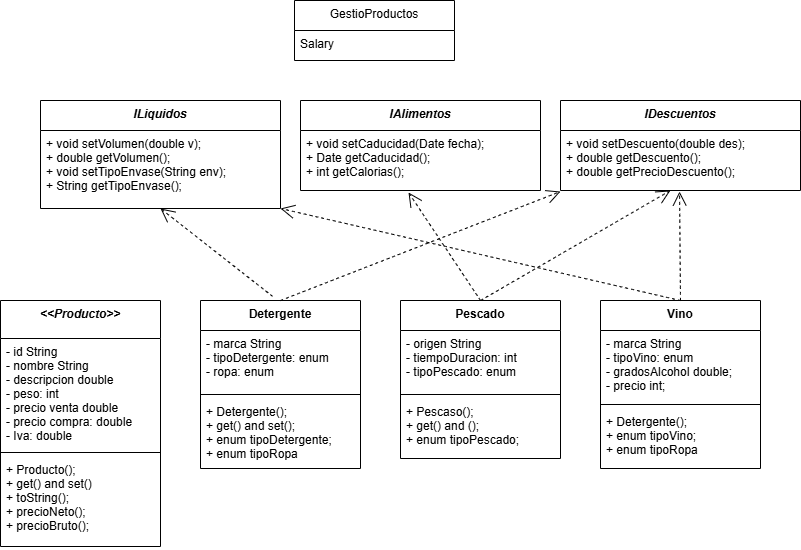

The diagram above was exported from draw.io. Its source (the exported page's mxGraphModel, read from the mxfile embedded in the PNG):
<mxGraphModel dx="712" dy="787" grid="1" gridSize="10" guides="1" tooltips="1" connect="1" arrows="1" fold="1" page="1" pageScale="1" pageWidth="827" pageHeight="1169" math="0" shadow="0">
  <root>
    <mxCell id="WIyWlLk6GJQsqaUBKTNV-0" />
    <mxCell id="WIyWlLk6GJQsqaUBKTNV-1" parent="WIyWlLk6GJQsqaUBKTNV-0" />
    <mxCell id="zkfFHV4jXpPFQw0GAbJ--0" value="ILiquidos" style="swimlane;fontStyle=3;align=center;verticalAlign=top;childLayout=stackLayout;horizontal=1;startSize=30;horizontalStack=0;resizeParent=1;resizeLast=0;collapsible=1;marginBottom=0;rounded=0;shadow=0;strokeWidth=1;autosize=1;" parent="WIyWlLk6GJQsqaUBKTNV-1" vertex="1">
      <mxGeometry x="80" y="120" width="240" height="108" as="geometry">
        <mxRectangle x="230" y="140" width="160" height="26" as="alternateBounds" />
      </mxGeometry>
    </mxCell>
    <mxCell id="zkfFHV4jXpPFQw0GAbJ--1" value="+ void setVolumen(double v); &#10;+ double getVolumen(); &#10;+ void setTipoEnvase(String env); &#10;+ String getTipoEnvase();&#10;" style="text;align=left;verticalAlign=top;spacingLeft=4;spacingRight=4;overflow=hidden;rotatable=0;points=[[0,0.5],[1,0.5]];portConstraint=eastwest;autosize=1;" parent="zkfFHV4jXpPFQw0GAbJ--0" vertex="1">
      <mxGeometry y="30" width="240" height="70" as="geometry" />
    </mxCell>
    <mxCell id="zkfFHV4jXpPFQw0GAbJ--6" value="&lt;&lt;Producto&gt;&gt;" style="swimlane;fontStyle=3;align=center;verticalAlign=top;childLayout=stackLayout;horizontal=1;startSize=38;horizontalStack=0;resizeParent=1;resizeLast=0;collapsible=1;marginBottom=0;rounded=0;shadow=0;strokeWidth=1;autosize=1;" parent="WIyWlLk6GJQsqaUBKTNV-1" vertex="1">
      <mxGeometry x="40" y="320" width="160" height="246" as="geometry">
        <mxRectangle x="130" y="380" width="160" height="26" as="alternateBounds" />
      </mxGeometry>
    </mxCell>
    <mxCell id="zkfFHV4jXpPFQw0GAbJ--7" value="- id String&#10;- nombre String&#10;- descripcion double&#10;- peso: int&#10;- precio venta double&#10;- precio compra: double&#10;- Iva: double" style="text;align=left;verticalAlign=top;spacingLeft=4;spacingRight=4;overflow=hidden;rotatable=0;points=[[0,0.5],[1,0.5]];portConstraint=eastwest;autosize=1;" parent="zkfFHV4jXpPFQw0GAbJ--6" vertex="1">
      <mxGeometry y="38" width="160" height="110" as="geometry" />
    </mxCell>
    <mxCell id="zkfFHV4jXpPFQw0GAbJ--9" value="" style="line;html=1;strokeWidth=1;align=left;verticalAlign=middle;spacingTop=-1;spacingLeft=3;spacingRight=3;rotatable=0;labelPosition=right;points=[];portConstraint=eastwest;autosize=1;" parent="zkfFHV4jXpPFQw0GAbJ--6" vertex="1">
      <mxGeometry y="148" width="160" height="8" as="geometry" />
    </mxCell>
    <mxCell id="zkfFHV4jXpPFQw0GAbJ--11" value="+ Producto();&#10;+ get() and set()&#10;+ toString();&#10;+ precioNeto();&#10;+ precioBruto();" style="text;align=left;verticalAlign=top;spacingLeft=4;spacingRight=4;overflow=hidden;rotatable=0;points=[[0,0.5],[1,0.5]];portConstraint=eastwest;autosize=1;" parent="zkfFHV4jXpPFQw0GAbJ--6" vertex="1">
      <mxGeometry y="156" width="160" height="90" as="geometry" />
    </mxCell>
    <mxCell id="zkfFHV4jXpPFQw0GAbJ--13" value="GestioProductos" style="swimlane;fontStyle=0;align=center;verticalAlign=top;childLayout=stackLayout;horizontal=1;startSize=30;horizontalStack=0;resizeParent=1;resizeLast=0;collapsible=1;marginBottom=0;rounded=0;shadow=0;strokeWidth=1;autosize=1;" parent="WIyWlLk6GJQsqaUBKTNV-1" vertex="1">
      <mxGeometry x="334" y="20" width="160" height="60" as="geometry">
        <mxRectangle x="340" y="380" width="170" height="26" as="alternateBounds" />
      </mxGeometry>
    </mxCell>
    <mxCell id="zkfFHV4jXpPFQw0GAbJ--14" value="Salary" style="text;align=left;verticalAlign=top;spacingLeft=4;spacingRight=4;overflow=hidden;rotatable=0;points=[[0,0.5],[1,0.5]];portConstraint=eastwest;autosize=1;" parent="zkfFHV4jXpPFQw0GAbJ--13" vertex="1">
      <mxGeometry y="30" width="160" height="26" as="geometry" />
    </mxCell>
    <mxCell id="zkfFHV4jXpPFQw0GAbJ--17" value="Detergente" style="swimlane;fontStyle=1;align=center;verticalAlign=top;childLayout=stackLayout;horizontal=1;startSize=30;horizontalStack=0;resizeParent=1;resizeLast=0;collapsible=1;marginBottom=0;rounded=0;shadow=0;strokeWidth=1;autosize=1;" parent="WIyWlLk6GJQsqaUBKTNV-1" vertex="1">
      <mxGeometry x="240" y="320" width="160" height="168" as="geometry">
        <mxRectangle x="550" y="140" width="160" height="26" as="alternateBounds" />
      </mxGeometry>
    </mxCell>
    <mxCell id="zkfFHV4jXpPFQw0GAbJ--18" value="- marca String&#10;- tipoDetergente: enum&#10;- ropa: enum" style="text;align=left;verticalAlign=top;spacingLeft=4;spacingRight=4;overflow=hidden;rotatable=0;points=[[0,0.5],[1,0.5]];portConstraint=eastwest;autosize=1;" parent="zkfFHV4jXpPFQw0GAbJ--17" vertex="1">
      <mxGeometry y="30" width="160" height="60" as="geometry" />
    </mxCell>
    <mxCell id="zkfFHV4jXpPFQw0GAbJ--23" value="" style="line;html=1;strokeWidth=1;align=left;verticalAlign=middle;spacingTop=-1;spacingLeft=3;spacingRight=3;rotatable=0;labelPosition=right;points=[];portConstraint=eastwest;autosize=1;" parent="zkfFHV4jXpPFQw0GAbJ--17" vertex="1">
      <mxGeometry y="90" width="160" height="8" as="geometry" />
    </mxCell>
    <mxCell id="zkfFHV4jXpPFQw0GAbJ--24" value="+ Detergente();&#10;+ get() and set();&#10;+ enum tipoDetergente;&#10;+ enum tipoRopa" style="text;align=left;verticalAlign=top;spacingLeft=4;spacingRight=4;overflow=hidden;rotatable=0;points=[[0,0.5],[1,0.5]];portConstraint=eastwest;autosize=1;" parent="zkfFHV4jXpPFQw0GAbJ--17" vertex="1">
      <mxGeometry y="98" width="160" height="70" as="geometry" />
    </mxCell>
    <mxCell id="dqyI5NxfIaCxV6rSQ7Fx-0" value="IAlimentos" style="swimlane;fontStyle=3;align=center;verticalAlign=top;childLayout=stackLayout;horizontal=1;startSize=30;horizontalStack=0;resizeParent=1;resizeLast=0;collapsible=1;marginBottom=0;rounded=0;shadow=0;strokeWidth=1;autosize=1;" vertex="1" parent="WIyWlLk6GJQsqaUBKTNV-1">
      <mxGeometry x="340" y="120" width="240" height="90" as="geometry">
        <mxRectangle x="230" y="140" width="160" height="26" as="alternateBounds" />
      </mxGeometry>
    </mxCell>
    <mxCell id="dqyI5NxfIaCxV6rSQ7Fx-1" value="+ void setCaducidad(Date fecha); &#10;+ Date getCaducidad(); &#10;+ int getCalorias();" style="text;align=left;verticalAlign=top;spacingLeft=4;spacingRight=4;overflow=hidden;rotatable=0;points=[[0,0.5],[1,0.5]];portConstraint=eastwest;autosize=1;" vertex="1" parent="dqyI5NxfIaCxV6rSQ7Fx-0">
      <mxGeometry y="30" width="240" height="60" as="geometry" />
    </mxCell>
    <mxCell id="dqyI5NxfIaCxV6rSQ7Fx-2" value="IDescuentos" style="swimlane;fontStyle=3;align=center;verticalAlign=top;childLayout=stackLayout;horizontal=1;startSize=30;horizontalStack=0;resizeParent=1;resizeLast=0;collapsible=1;marginBottom=0;rounded=0;shadow=0;strokeWidth=1;autosize=1;" vertex="1" parent="WIyWlLk6GJQsqaUBKTNV-1">
      <mxGeometry x="600" y="120" width="240" height="90" as="geometry">
        <mxRectangle x="230" y="140" width="160" height="26" as="alternateBounds" />
      </mxGeometry>
    </mxCell>
    <mxCell id="dqyI5NxfIaCxV6rSQ7Fx-3" value="+ void setDescuento(double des); &#10;+ double getDescuento(); &#10;+ double getPrecioDescuento();" style="text;align=left;verticalAlign=top;spacingLeft=4;spacingRight=4;overflow=hidden;rotatable=0;points=[[0,0.5],[1,0.5]];portConstraint=eastwest;autosize=1;" vertex="1" parent="dqyI5NxfIaCxV6rSQ7Fx-2">
      <mxGeometry y="30" width="240" height="60" as="geometry" />
    </mxCell>
    <mxCell id="dqyI5NxfIaCxV6rSQ7Fx-4" value="Pescado" style="swimlane;fontStyle=1;align=center;verticalAlign=top;childLayout=stackLayout;horizontal=1;startSize=30;horizontalStack=0;resizeParent=1;resizeLast=0;collapsible=1;marginBottom=0;rounded=0;shadow=0;strokeWidth=1;autosize=1;" vertex="1" parent="WIyWlLk6GJQsqaUBKTNV-1">
      <mxGeometry x="440" y="320" width="160" height="158" as="geometry">
        <mxRectangle x="550" y="140" width="160" height="26" as="alternateBounds" />
      </mxGeometry>
    </mxCell>
    <mxCell id="dqyI5NxfIaCxV6rSQ7Fx-5" value="- origen String&#10;- tiempoDuracion: int&#10;- tipoPescado: enum" style="text;align=left;verticalAlign=top;spacingLeft=4;spacingRight=4;overflow=hidden;rotatable=0;points=[[0,0.5],[1,0.5]];portConstraint=eastwest;autosize=1;" vertex="1" parent="dqyI5NxfIaCxV6rSQ7Fx-4">
      <mxGeometry y="30" width="160" height="60" as="geometry" />
    </mxCell>
    <mxCell id="dqyI5NxfIaCxV6rSQ7Fx-6" value="" style="line;html=1;strokeWidth=1;align=left;verticalAlign=middle;spacingTop=-1;spacingLeft=3;spacingRight=3;rotatable=0;labelPosition=right;points=[];portConstraint=eastwest;autosize=1;" vertex="1" parent="dqyI5NxfIaCxV6rSQ7Fx-4">
      <mxGeometry y="90" width="160" height="8" as="geometry" />
    </mxCell>
    <mxCell id="dqyI5NxfIaCxV6rSQ7Fx-7" value="+ Pescaso();&#10;+ get() and ();&#10;+ enum tipoPescado;" style="text;align=left;verticalAlign=top;spacingLeft=4;spacingRight=4;overflow=hidden;rotatable=0;points=[[0,0.5],[1,0.5]];portConstraint=eastwest;autosize=1;" vertex="1" parent="dqyI5NxfIaCxV6rSQ7Fx-4">
      <mxGeometry y="98" width="160" height="60" as="geometry" />
    </mxCell>
    <mxCell id="dqyI5NxfIaCxV6rSQ7Fx-8" value="Vino" style="swimlane;fontStyle=1;align=center;verticalAlign=top;childLayout=stackLayout;horizontal=1;startSize=30;horizontalStack=0;resizeParent=1;resizeLast=0;collapsible=1;marginBottom=0;rounded=0;shadow=0;strokeWidth=1;autosize=1;" vertex="1" parent="WIyWlLk6GJQsqaUBKTNV-1">
      <mxGeometry x="640" y="320" width="160" height="168" as="geometry">
        <mxRectangle x="550" y="140" width="160" height="26" as="alternateBounds" />
      </mxGeometry>
    </mxCell>
    <mxCell id="dqyI5NxfIaCxV6rSQ7Fx-9" value="- marca String&#10;- tipoVino: enum&#10;- gradosAlcohol double;&#10;- precio int;" style="text;align=left;verticalAlign=top;spacingLeft=4;spacingRight=4;overflow=hidden;rotatable=0;points=[[0,0.5],[1,0.5]];portConstraint=eastwest;autosize=1;" vertex="1" parent="dqyI5NxfIaCxV6rSQ7Fx-8">
      <mxGeometry y="30" width="160" height="70" as="geometry" />
    </mxCell>
    <mxCell id="dqyI5NxfIaCxV6rSQ7Fx-10" value="" style="line;html=1;strokeWidth=1;align=left;verticalAlign=middle;spacingTop=-1;spacingLeft=3;spacingRight=3;rotatable=0;labelPosition=right;points=[];portConstraint=eastwest;autosize=1;" vertex="1" parent="dqyI5NxfIaCxV6rSQ7Fx-8">
      <mxGeometry y="100" width="160" height="8" as="geometry" />
    </mxCell>
    <mxCell id="dqyI5NxfIaCxV6rSQ7Fx-11" value="+ Detergente();&#10;+ enum tipoVino;&#10;+ enum tipoRopa" style="text;align=left;verticalAlign=top;spacingLeft=4;spacingRight=4;overflow=hidden;rotatable=0;points=[[0,0.5],[1,0.5]];portConstraint=eastwest;autosize=1;" vertex="1" parent="dqyI5NxfIaCxV6rSQ7Fx-8">
      <mxGeometry y="108" width="160" height="60" as="geometry" />
    </mxCell>
    <mxCell id="dqyI5NxfIaCxV6rSQ7Fx-12" value="" style="endArrow=open;endSize=12;dashed=1;html=1;rounded=0;fontSize=12;curved=1;exitX=0.45;exitY=-0.025;exitDx=0;exitDy=0;exitPerimeter=0;entryX=0.5;entryY=1;entryDx=0;entryDy=0;" edge="1" parent="WIyWlLk6GJQsqaUBKTNV-1" source="zkfFHV4jXpPFQw0GAbJ--17" target="zkfFHV4jXpPFQw0GAbJ--0">
      <mxGeometry width="160" relative="1" as="geometry">
        <mxPoint x="200" y="270" as="sourcePoint" />
        <mxPoint x="360" y="270" as="targetPoint" />
      </mxGeometry>
    </mxCell>
    <mxCell id="dqyI5NxfIaCxV6rSQ7Fx-13" value="" style="endArrow=open;endSize=12;dashed=1;html=1;rounded=0;fontSize=12;curved=1;exitX=0.5;exitY=0;exitDx=0;exitDy=0;entryX=0;entryY=1.017;entryDx=0;entryDy=0;entryPerimeter=0;" edge="1" parent="WIyWlLk6GJQsqaUBKTNV-1" source="zkfFHV4jXpPFQw0GAbJ--17" target="dqyI5NxfIaCxV6rSQ7Fx-3">
      <mxGeometry width="160" relative="1" as="geometry">
        <mxPoint x="322" y="326" as="sourcePoint" />
        <mxPoint x="210" y="238" as="targetPoint" />
      </mxGeometry>
    </mxCell>
    <mxCell id="dqyI5NxfIaCxV6rSQ7Fx-14" value="" style="endArrow=open;endSize=12;dashed=1;html=1;rounded=0;fontSize=12;curved=1;exitX=0.5;exitY=0;exitDx=0;exitDy=0;entryX=0.45;entryY=1.033;entryDx=0;entryDy=0;entryPerimeter=0;" edge="1" parent="WIyWlLk6GJQsqaUBKTNV-1" source="dqyI5NxfIaCxV6rSQ7Fx-4" target="dqyI5NxfIaCxV6rSQ7Fx-1">
      <mxGeometry width="160" relative="1" as="geometry">
        <mxPoint x="322" y="326" as="sourcePoint" />
        <mxPoint x="460" y="220" as="targetPoint" />
      </mxGeometry>
    </mxCell>
    <mxCell id="dqyI5NxfIaCxV6rSQ7Fx-15" value="" style="endArrow=open;endSize=12;dashed=1;html=1;rounded=0;fontSize=12;curved=1;exitX=0.5;exitY=0;exitDx=0;exitDy=0;entryX=0.458;entryY=1;entryDx=0;entryDy=0;entryPerimeter=0;" edge="1" parent="WIyWlLk6GJQsqaUBKTNV-1" source="dqyI5NxfIaCxV6rSQ7Fx-4" target="dqyI5NxfIaCxV6rSQ7Fx-3">
      <mxGeometry width="160" relative="1" as="geometry">
        <mxPoint x="530" y="330" as="sourcePoint" />
        <mxPoint x="470" y="230" as="targetPoint" />
      </mxGeometry>
    </mxCell>
    <mxCell id="dqyI5NxfIaCxV6rSQ7Fx-16" value="" style="endArrow=open;endSize=12;dashed=1;html=1;rounded=0;fontSize=12;curved=1;exitX=0.5;exitY=0;exitDx=0;exitDy=0;entryX=1;entryY=1;entryDx=0;entryDy=0;" edge="1" parent="WIyWlLk6GJQsqaUBKTNV-1" source="dqyI5NxfIaCxV6rSQ7Fx-8" target="zkfFHV4jXpPFQw0GAbJ--0">
      <mxGeometry width="160" relative="1" as="geometry">
        <mxPoint x="530" y="330" as="sourcePoint" />
        <mxPoint x="458" y="222" as="targetPoint" />
      </mxGeometry>
    </mxCell>
    <mxCell id="dqyI5NxfIaCxV6rSQ7Fx-17" value="" style="endArrow=open;endSize=12;dashed=1;html=1;rounded=0;fontSize=12;curved=1;exitX=0.5;exitY=0;exitDx=0;exitDy=0;entryX=0.496;entryY=1.017;entryDx=0;entryDy=0;entryPerimeter=0;" edge="1" parent="WIyWlLk6GJQsqaUBKTNV-1" source="dqyI5NxfIaCxV6rSQ7Fx-8" target="dqyI5NxfIaCxV6rSQ7Fx-3">
      <mxGeometry width="160" relative="1" as="geometry">
        <mxPoint x="530" y="330" as="sourcePoint" />
        <mxPoint x="720" y="220" as="targetPoint" />
      </mxGeometry>
    </mxCell>
  </root>
</mxGraphModel>